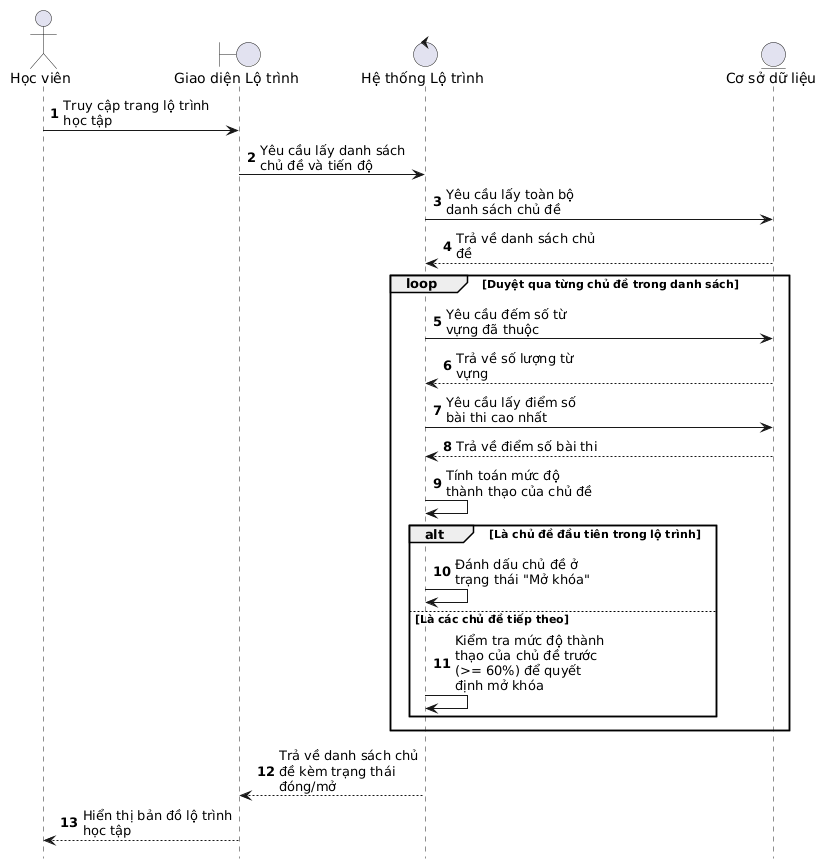

The diagram above was rendered by PlantUML. Its source (embedded in the PNG):
@startuml
hide footbox
skinparam maxMessageSize 150

<style>
sequenceDiagram {
  participant {
    Padding 20
  }
}
</style>

actor "Học viên" as User
boundary "Giao diện Lộ trình" as UI
control "Hệ thống Lộ trình" as System
entity "Cơ sở dữ liệu" as DB

autonumber

User -> UI : Truy cập trang lộ trình học tập
UI -> System : Yêu cầu lấy danh sách chủ đề và tiến độ
System -> DB : Yêu cầu lấy toàn bộ danh sách chủ đề
DB --> System : Trả về danh sách chủ đề

loop Duyệt qua từng chủ đề trong danh sách
    System -> DB : Yêu cầu đếm số từ vựng đã thuộc
    DB --> System : Trả về số lượng từ vựng

    System -> DB : Yêu cầu lấy điểm số bài thi cao nhất
    DB --> System : Trả về điểm số bài thi

    System -> System : Tính toán mức độ thành thạo của chủ đề

    alt Là chủ đề đầu tiên trong lộ trình
        System -> System : Đánh dấu chủ đề ở trạng thái "Mở khóa"
    else Là các chủ đề tiếp theo
        System -> System : Kiểm tra mức độ thành thạo của chủ đề trước (>= 60%) để quyết định mở khóa
    end
end

System --> UI : Trả về danh sách chủ đề kèm trạng thái đóng/mở
UI --> User : Hiển thị bản đồ lộ trình học tập
@enduml